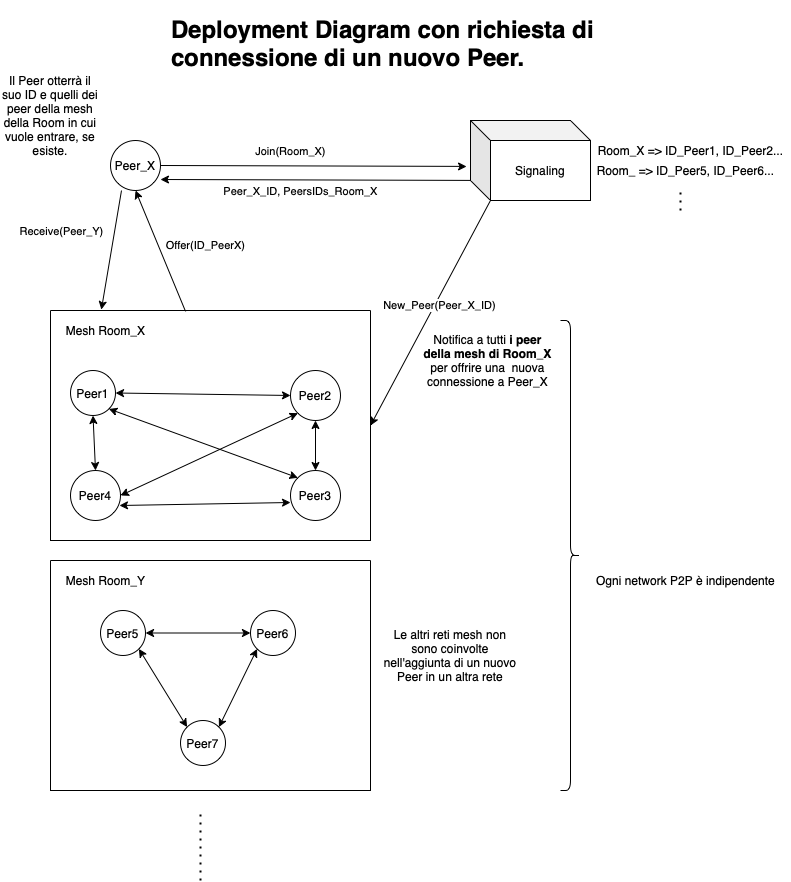

The diagram above was exported from draw.io. Its source (the exported page's mxGraphModel, read from the mxfile embedded in the PNG):
<mxGraphModel dx="870" dy="775" grid="1" gridSize="10" guides="1" tooltips="1" connect="1" arrows="1" fold="1" page="1" pageScale="1" pageWidth="827" pageHeight="1169" math="0" shadow="0">
  <root>
    <mxCell id="0" />
    <mxCell id="1" parent="0" />
    <mxCell id="uvL0LLqPpxYmAF8ZZM8T-2" value="Peer_X" style="ellipse;whiteSpace=wrap;html=1;aspect=fixed;" vertex="1" parent="1">
      <mxGeometry x="140" y="180" width="50" height="50" as="geometry" />
    </mxCell>
    <mxCell id="uvL0LLqPpxYmAF8ZZM8T-3" value="Signaling" style="shape=cube;whiteSpace=wrap;html=1;boundedLbl=1;backgroundOutline=1;darkOpacity=0.05;darkOpacity2=0.1;" vertex="1" parent="1">
      <mxGeometry x="500" y="160" width="120" height="80" as="geometry" />
    </mxCell>
    <mxCell id="uvL0LLqPpxYmAF8ZZM8T-4" value="" style="endArrow=classic;html=1;rounded=0;exitX=1;exitY=0.5;exitDx=0;exitDy=0;entryX=-0.033;entryY=0.575;entryDx=0;entryDy=0;entryPerimeter=0;" edge="1" parent="1" source="uvL0LLqPpxYmAF8ZZM8T-2" target="uvL0LLqPpxYmAF8ZZM8T-3">
      <mxGeometry width="50" height="50" relative="1" as="geometry">
        <mxPoint x="190" y="350" as="sourcePoint" />
        <mxPoint x="240" y="300" as="targetPoint" />
      </mxGeometry>
    </mxCell>
    <mxCell id="uvL0LLqPpxYmAF8ZZM8T-5" value="Join(Room_X)" style="edgeLabel;html=1;align=center;verticalAlign=middle;resizable=0;points=[];" vertex="1" connectable="0" parent="uvL0LLqPpxYmAF8ZZM8T-4">
      <mxGeometry x="-0.3203" y="-1" relative="1" as="geometry">
        <mxPoint x="26" y="-16" as="offset" />
      </mxGeometry>
    </mxCell>
    <mxCell id="uvL0LLqPpxYmAF8ZZM8T-6" value="" style="swimlane;startSize=0;" vertex="1" parent="1">
      <mxGeometry x="80" y="350" width="320" height="230" as="geometry" />
    </mxCell>
    <mxCell id="uvL0LLqPpxYmAF8ZZM8T-7" value="Mesh Room_X" style="text;html=1;align=center;verticalAlign=middle;resizable=0;points=[];autosize=1;strokeColor=none;fillColor=none;" vertex="1" parent="uvL0LLqPpxYmAF8ZZM8T-6">
      <mxGeometry x="10" y="10" width="90" height="20" as="geometry" />
    </mxCell>
    <mxCell id="uvL0LLqPpxYmAF8ZZM8T-14" value="Peer4" style="ellipse;whiteSpace=wrap;html=1;aspect=fixed;" vertex="1" parent="uvL0LLqPpxYmAF8ZZM8T-6">
      <mxGeometry x="20" y="160" width="50" height="50" as="geometry" />
    </mxCell>
    <mxCell id="uvL0LLqPpxYmAF8ZZM8T-15" value="Peer1" style="ellipse;whiteSpace=wrap;html=1;aspect=fixed;" vertex="1" parent="uvL0LLqPpxYmAF8ZZM8T-6">
      <mxGeometry x="20" y="60" width="45" height="45" as="geometry" />
    </mxCell>
    <mxCell id="uvL0LLqPpxYmAF8ZZM8T-16" value="Peer3" style="ellipse;whiteSpace=wrap;html=1;aspect=fixed;" vertex="1" parent="uvL0LLqPpxYmAF8ZZM8T-6">
      <mxGeometry x="240" y="160" width="50" height="50" as="geometry" />
    </mxCell>
    <mxCell id="uvL0LLqPpxYmAF8ZZM8T-17" value="Peer2" style="ellipse;whiteSpace=wrap;html=1;aspect=fixed;" vertex="1" parent="uvL0LLqPpxYmAF8ZZM8T-6">
      <mxGeometry x="240" y="60" width="50" height="50" as="geometry" />
    </mxCell>
    <mxCell id="uvL0LLqPpxYmAF8ZZM8T-20" value="" style="endArrow=classic;startArrow=classic;html=1;rounded=0;entryX=0;entryY=1;entryDx=0;entryDy=0;exitX=1;exitY=0.5;exitDx=0;exitDy=0;" edge="1" parent="uvL0LLqPpxYmAF8ZZM8T-6" source="uvL0LLqPpxYmAF8ZZM8T-14" target="uvL0LLqPpxYmAF8ZZM8T-17">
      <mxGeometry width="50" height="50" relative="1" as="geometry">
        <mxPoint x="60" y="320" as="sourcePoint" />
        <mxPoint x="110" y="270" as="targetPoint" />
      </mxGeometry>
    </mxCell>
    <mxCell id="uvL0LLqPpxYmAF8ZZM8T-21" value="" style="endArrow=classic;startArrow=classic;html=1;rounded=0;entryX=0;entryY=0;entryDx=0;entryDy=0;exitX=1;exitY=1;exitDx=0;exitDy=0;" edge="1" parent="uvL0LLqPpxYmAF8ZZM8T-6" source="uvL0LLqPpxYmAF8ZZM8T-15" target="uvL0LLqPpxYmAF8ZZM8T-16">
      <mxGeometry width="50" height="50" relative="1" as="geometry">
        <mxPoint x="105" y="185" as="sourcePoint" />
        <mxPoint x="227.32233047033628" y="112.67766952966372" as="targetPoint" />
      </mxGeometry>
    </mxCell>
    <mxCell id="uvL0LLqPpxYmAF8ZZM8T-22" value="" style="endArrow=classic;startArrow=classic;html=1;rounded=0;entryX=0;entryY=0.64;entryDx=0;entryDy=0;exitX=0.98;exitY=0.7;exitDx=0;exitDy=0;exitPerimeter=0;entryPerimeter=0;" edge="1" parent="uvL0LLqPpxYmAF8ZZM8T-6" source="uvL0LLqPpxYmAF8ZZM8T-14" target="uvL0LLqPpxYmAF8ZZM8T-16">
      <mxGeometry width="50" height="50" relative="1" as="geometry">
        <mxPoint x="115" y="195" as="sourcePoint" />
        <mxPoint x="237.32233047033628" y="122.67766952966372" as="targetPoint" />
      </mxGeometry>
    </mxCell>
    <mxCell id="uvL0LLqPpxYmAF8ZZM8T-23" value="" style="endArrow=classic;startArrow=classic;html=1;rounded=0;entryX=0.5;entryY=1;entryDx=0;entryDy=0;exitX=0.5;exitY=0;exitDx=0;exitDy=0;" edge="1" parent="uvL0LLqPpxYmAF8ZZM8T-6" source="uvL0LLqPpxYmAF8ZZM8T-14" target="uvL0LLqPpxYmAF8ZZM8T-15">
      <mxGeometry width="50" height="50" relative="1" as="geometry">
        <mxPoint x="125" y="205" as="sourcePoint" />
        <mxPoint x="247.32233047033628" y="132.67766952966372" as="targetPoint" />
      </mxGeometry>
    </mxCell>
    <mxCell id="uvL0LLqPpxYmAF8ZZM8T-24" value="" style="endArrow=classic;startArrow=classic;html=1;rounded=0;entryX=0;entryY=0.5;entryDx=0;entryDy=0;exitX=1;exitY=0.5;exitDx=0;exitDy=0;" edge="1" parent="uvL0LLqPpxYmAF8ZZM8T-6" source="uvL0LLqPpxYmAF8ZZM8T-15" target="uvL0LLqPpxYmAF8ZZM8T-17">
      <mxGeometry width="50" height="50" relative="1" as="geometry">
        <mxPoint x="135" y="215" as="sourcePoint" />
        <mxPoint x="257.3223304703363" y="142.67766952966372" as="targetPoint" />
      </mxGeometry>
    </mxCell>
    <mxCell id="uvL0LLqPpxYmAF8ZZM8T-25" value="" style="endArrow=classic;startArrow=classic;html=1;rounded=0;entryX=0.5;entryY=0;entryDx=0;entryDy=0;exitX=0.5;exitY=1;exitDx=0;exitDy=0;" edge="1" parent="uvL0LLqPpxYmAF8ZZM8T-6" source="uvL0LLqPpxYmAF8ZZM8T-17" target="uvL0LLqPpxYmAF8ZZM8T-16">
      <mxGeometry width="50" height="50" relative="1" as="geometry">
        <mxPoint x="145" y="225" as="sourcePoint" />
        <mxPoint x="267.3223304703363" y="152.67766952966372" as="targetPoint" />
      </mxGeometry>
    </mxCell>
    <mxCell id="uvL0LLqPpxYmAF8ZZM8T-8" value="&lt;h1&gt;Deployment Diagram con richiesta di connessione di un nuovo Peer.&lt;/h1&gt;" style="text;html=1;strokeColor=none;fillColor=none;spacing=5;spacingTop=-20;whiteSpace=wrap;overflow=hidden;rounded=0;" vertex="1" parent="1">
      <mxGeometry x="196" y="50" width="436" height="70" as="geometry" />
    </mxCell>
    <mxCell id="uvL0LLqPpxYmAF8ZZM8T-9" value="" style="endArrow=classic;html=1;rounded=0;exitX=0;exitY=0;exitDx=0;exitDy=60;exitPerimeter=0;entryX=1;entryY=0.78;entryDx=0;entryDy=0;entryPerimeter=0;" edge="1" parent="1" source="uvL0LLqPpxYmAF8ZZM8T-3" target="uvL0LLqPpxYmAF8ZZM8T-2">
      <mxGeometry width="50" height="50" relative="1" as="geometry">
        <mxPoint x="310" y="320" as="sourcePoint" />
        <mxPoint x="360" y="270" as="targetPoint" />
      </mxGeometry>
    </mxCell>
    <mxCell id="uvL0LLqPpxYmAF8ZZM8T-10" value="Peer_X_ID, PeersIDs_Room_X" style="edgeLabel;html=1;align=center;verticalAlign=middle;resizable=0;points=[];" vertex="1" connectable="0" parent="uvL0LLqPpxYmAF8ZZM8T-9">
      <mxGeometry x="0.4064" y="2" relative="1" as="geometry">
        <mxPoint x="48" y="9" as="offset" />
      </mxGeometry>
    </mxCell>
    <mxCell id="uvL0LLqPpxYmAF8ZZM8T-12" value="" style="swimlane;startSize=0;" vertex="1" parent="1">
      <mxGeometry x="80" y="600" width="320" height="230" as="geometry" />
    </mxCell>
    <mxCell id="uvL0LLqPpxYmAF8ZZM8T-13" value="Mesh Room_Y" style="text;html=1;align=center;verticalAlign=middle;resizable=0;points=[];autosize=1;strokeColor=none;fillColor=none;" vertex="1" parent="uvL0LLqPpxYmAF8ZZM8T-12">
      <mxGeometry x="10" y="10" width="90" height="20" as="geometry" />
    </mxCell>
    <mxCell id="uvL0LLqPpxYmAF8ZZM8T-26" value="Peer5" style="ellipse;whiteSpace=wrap;html=1;aspect=fixed;" vertex="1" parent="uvL0LLqPpxYmAF8ZZM8T-12">
      <mxGeometry x="50" y="50" width="45" height="45" as="geometry" />
    </mxCell>
    <mxCell id="uvL0LLqPpxYmAF8ZZM8T-27" value="Peer6" style="ellipse;whiteSpace=wrap;html=1;aspect=fixed;" vertex="1" parent="uvL0LLqPpxYmAF8ZZM8T-12">
      <mxGeometry x="200" y="50" width="45" height="45" as="geometry" />
    </mxCell>
    <mxCell id="uvL0LLqPpxYmAF8ZZM8T-28" value="Peer7" style="ellipse;whiteSpace=wrap;html=1;aspect=fixed;" vertex="1" parent="uvL0LLqPpxYmAF8ZZM8T-12">
      <mxGeometry x="130" y="160" width="45" height="45" as="geometry" />
    </mxCell>
    <mxCell id="uvL0LLqPpxYmAF8ZZM8T-30" value="" style="endArrow=classic;startArrow=classic;html=1;rounded=0;exitX=1;exitY=1;exitDx=0;exitDy=0;entryX=0;entryY=0;entryDx=0;entryDy=0;" edge="1" parent="uvL0LLqPpxYmAF8ZZM8T-12" source="uvL0LLqPpxYmAF8ZZM8T-26" target="uvL0LLqPpxYmAF8ZZM8T-28">
      <mxGeometry width="50" height="50" relative="1" as="geometry">
        <mxPoint x="-20" y="350" as="sourcePoint" />
        <mxPoint x="30" y="300" as="targetPoint" />
      </mxGeometry>
    </mxCell>
    <mxCell id="uvL0LLqPpxYmAF8ZZM8T-31" value="" style="endArrow=classic;startArrow=classic;html=1;rounded=0;exitX=0;exitY=1;exitDx=0;exitDy=0;entryX=1;entryY=0;entryDx=0;entryDy=0;" edge="1" parent="uvL0LLqPpxYmAF8ZZM8T-12" source="uvL0LLqPpxYmAF8ZZM8T-27" target="uvL0LLqPpxYmAF8ZZM8T-28">
      <mxGeometry width="50" height="50" relative="1" as="geometry">
        <mxPoint x="98.40990257669728" y="98.40990257669728" as="sourcePoint" />
        <mxPoint x="146.59009742330272" y="176.59009742330272" as="targetPoint" />
      </mxGeometry>
    </mxCell>
    <mxCell id="uvL0LLqPpxYmAF8ZZM8T-32" value="" style="endArrow=classic;startArrow=classic;html=1;rounded=0;exitX=1;exitY=0.5;exitDx=0;exitDy=0;entryX=0;entryY=0.5;entryDx=0;entryDy=0;" edge="1" parent="uvL0LLqPpxYmAF8ZZM8T-12" source="uvL0LLqPpxYmAF8ZZM8T-26" target="uvL0LLqPpxYmAF8ZZM8T-27">
      <mxGeometry width="50" height="50" relative="1" as="geometry">
        <mxPoint x="98.40990257669728" y="98.40990257669728" as="sourcePoint" />
        <mxPoint x="146.59009742330272" y="176.59009742330272" as="targetPoint" />
      </mxGeometry>
    </mxCell>
    <mxCell id="uvL0LLqPpxYmAF8ZZM8T-33" value="Room_X =&amp;gt; ID_Peer1, ID_Peer2..." style="text;html=1;align=center;verticalAlign=middle;resizable=0;points=[];autosize=1;strokeColor=none;fillColor=none;" vertex="1" parent="1">
      <mxGeometry x="620" y="180" width="200" height="20" as="geometry" />
    </mxCell>
    <mxCell id="uvL0LLqPpxYmAF8ZZM8T-34" value="Room_ =&amp;gt; ID_Peer5, ID_Peer6..." style="text;html=1;align=center;verticalAlign=middle;resizable=0;points=[];autosize=1;strokeColor=none;fillColor=none;" vertex="1" parent="1">
      <mxGeometry x="620" y="200" width="190" height="20" as="geometry" />
    </mxCell>
    <mxCell id="uvL0LLqPpxYmAF8ZZM8T-36" value="Il Peer otterrà il suo ID e quelli dei peer della mesh della Room in cui vuole entrare, se esiste." style="text;html=1;strokeColor=none;fillColor=none;align=center;verticalAlign=middle;whiteSpace=wrap;rounded=0;" vertex="1" parent="1">
      <mxGeometry x="30" y="110" width="100" height="90" as="geometry" />
    </mxCell>
    <mxCell id="uvL0LLqPpxYmAF8ZZM8T-37" value="" style="endArrow=classic;html=1;rounded=0;exitX=0;exitY=0;exitDx=20;exitDy=80;exitPerimeter=0;entryX=1;entryY=0.5;entryDx=0;entryDy=0;" edge="1" parent="1" source="uvL0LLqPpxYmAF8ZZM8T-3" target="uvL0LLqPpxYmAF8ZZM8T-6">
      <mxGeometry width="50" height="50" relative="1" as="geometry">
        <mxPoint x="220" y="320" as="sourcePoint" />
        <mxPoint x="270" y="270" as="targetPoint" />
      </mxGeometry>
    </mxCell>
    <mxCell id="uvL0LLqPpxYmAF8ZZM8T-38" value="New_Peer(Peer_X_ID)" style="edgeLabel;html=1;align=center;verticalAlign=middle;resizable=0;points=[];" vertex="1" connectable="0" parent="uvL0LLqPpxYmAF8ZZM8T-37">
      <mxGeometry x="-0.0419" y="1" relative="1" as="geometry">
        <mxPoint x="5" y="-4" as="offset" />
      </mxGeometry>
    </mxCell>
    <mxCell id="uvL0LLqPpxYmAF8ZZM8T-39" value="" style="endArrow=classic;html=1;rounded=0;exitX=0.422;exitY=0.004;exitDx=0;exitDy=0;entryX=0.5;entryY=1;entryDx=0;entryDy=0;exitPerimeter=0;" edge="1" parent="1" source="uvL0LLqPpxYmAF8ZZM8T-6" target="uvL0LLqPpxYmAF8ZZM8T-2">
      <mxGeometry width="50" height="50" relative="1" as="geometry">
        <mxPoint x="220" y="700" as="sourcePoint" />
        <mxPoint x="270" y="650" as="targetPoint" />
      </mxGeometry>
    </mxCell>
    <mxCell id="uvL0LLqPpxYmAF8ZZM8T-40" value="Offer(ID_PeerX)" style="edgeLabel;html=1;align=center;verticalAlign=middle;resizable=0;points=[];" vertex="1" connectable="0" parent="uvL0LLqPpxYmAF8ZZM8T-39">
      <mxGeometry x="0.103" y="-1" relative="1" as="geometry">
        <mxPoint x="46" as="offset" />
      </mxGeometry>
    </mxCell>
    <mxCell id="uvL0LLqPpxYmAF8ZZM8T-41" value="" style="endArrow=classic;html=1;rounded=0;exitX=0.22;exitY=1;exitDx=0;exitDy=0;exitPerimeter=0;entryX=0.159;entryY=-0.004;entryDx=0;entryDy=0;entryPerimeter=0;" edge="1" parent="1" source="uvL0LLqPpxYmAF8ZZM8T-2" target="uvL0LLqPpxYmAF8ZZM8T-6">
      <mxGeometry width="50" height="50" relative="1" as="geometry">
        <mxPoint x="80" y="350" as="sourcePoint" />
        <mxPoint x="130" y="300" as="targetPoint" />
      </mxGeometry>
    </mxCell>
    <mxCell id="uvL0LLqPpxYmAF8ZZM8T-48" value="Receive(Peer_Y)" style="edgeLabel;html=1;align=center;verticalAlign=middle;resizable=0;points=[];" vertex="1" connectable="0" parent="uvL0LLqPpxYmAF8ZZM8T-41">
      <mxGeometry x="0.0591" relative="1" as="geometry">
        <mxPoint x="-50" y="-23" as="offset" />
      </mxGeometry>
    </mxCell>
    <mxCell id="uvL0LLqPpxYmAF8ZZM8T-42" value="Notifica a tutti &lt;b&gt;i peer della mesh di Room_X&lt;/b&gt; per offrire una &amp;nbsp;nuova connessione a Peer_X" style="text;html=1;strokeColor=none;fillColor=none;align=center;verticalAlign=middle;whiteSpace=wrap;rounded=0;" vertex="1" parent="1">
      <mxGeometry x="450" y="380" width="135" height="40" as="geometry" />
    </mxCell>
    <mxCell id="uvL0LLqPpxYmAF8ZZM8T-43" value="Le altri reti mesh non sono coinvolte nell'aggiunta di un nuovo Peer in un altra rete" style="text;html=1;strokeColor=none;fillColor=none;align=center;verticalAlign=middle;whiteSpace=wrap;rounded=0;" vertex="1" parent="1">
      <mxGeometry x="410" y="660" width="140" height="70" as="geometry" />
    </mxCell>
    <mxCell id="uvL0LLqPpxYmAF8ZZM8T-44" value="" style="endArrow=none;dashed=1;html=1;dashPattern=1 3;strokeWidth=2;rounded=0;" edge="1" parent="1">
      <mxGeometry width="50" height="50" relative="1" as="geometry">
        <mxPoint x="230" y="920" as="sourcePoint" />
        <mxPoint x="230" y="850" as="targetPoint" />
      </mxGeometry>
    </mxCell>
    <mxCell id="uvL0LLqPpxYmAF8ZZM8T-45" value="Ogni network P2P è indipendente" style="text;html=1;align=center;verticalAlign=middle;resizable=0;points=[];autosize=1;strokeColor=none;fillColor=none;" vertex="1" parent="1">
      <mxGeometry x="620" y="610" width="190" height="20" as="geometry" />
    </mxCell>
    <mxCell id="uvL0LLqPpxYmAF8ZZM8T-46" value="" style="shape=curlyBracket;whiteSpace=wrap;html=1;rounded=1;flipH=1;" vertex="1" parent="1">
      <mxGeometry x="590" y="360" width="20" height="470" as="geometry" />
    </mxCell>
    <mxCell id="uvL0LLqPpxYmAF8ZZM8T-47" value="" style="endArrow=none;dashed=1;html=1;dashPattern=1 3;strokeWidth=2;rounded=0;" edge="1" parent="1">
      <mxGeometry width="50" height="50" relative="1" as="geometry">
        <mxPoint x="710" y="250" as="sourcePoint" />
        <mxPoint x="710" y="230" as="targetPoint" />
      </mxGeometry>
    </mxCell>
  </root>
</mxGraphModel>